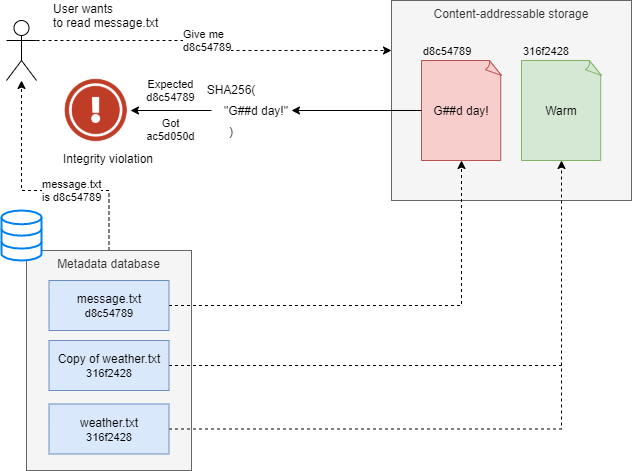

The diagram above was exported from draw.io. Its source (the exported page's mxGraphModel, read from the mxfile embedded in the PNG):
<mxGraphModel dx="817" dy="717" grid="1" gridSize="10" guides="1" tooltips="1" connect="1" arrows="1" fold="1" page="1" pageScale="1" pageWidth="1169" pageHeight="827" math="0" shadow="0">
  <root>
    <mxCell id="0" />
    <mxCell id="1" parent="0" />
    <mxCell id="PqbXS9W3bQlu1GjfhsX_-40" value="Expected&lt;br&gt;&lt;span style=&quot;text-align: left&quot;&gt;d8c54789&lt;br&gt;&lt;/span&gt;&lt;br&gt;Got&lt;br&gt;ac5d050d&lt;br&gt;" style="edgeStyle=orthogonalEdgeStyle;rounded=0;orthogonalLoop=1;jettySize=auto;html=1;exitX=0;exitY=0.5;exitDx=0;exitDy=0;startArrow=none;startFill=0;endArrow=classic;endFill=1;labelBackgroundColor=none;" edge="1" parent="1" source="PqbXS9W3bQlu1GjfhsX_-1" target="PqbXS9W3bQlu1GjfhsX_-39">
      <mxGeometry relative="1" as="geometry" />
    </mxCell>
    <mxCell id="PqbXS9W3bQlu1GjfhsX_-1" value="SHA256(&lt;br&gt;&lt;br&gt;&lt;br&gt;)" style="text;html=1;strokeColor=none;fillColor=none;align=center;verticalAlign=middle;whiteSpace=wrap;rounded=0;" vertex="1" parent="1">
      <mxGeometry x="260" y="130" width="40" height="20" as="geometry" />
    </mxCell>
    <mxCell id="PqbXS9W3bQlu1GjfhsX_-4" value="&quot;G##d day!&quot;" style="text;html=1;strokeColor=none;fillColor=none;align=center;verticalAlign=middle;whiteSpace=wrap;rounded=0;" vertex="1" parent="1">
      <mxGeometry x="270" y="130" width="70" height="20" as="geometry" />
    </mxCell>
    <mxCell id="PqbXS9W3bQlu1GjfhsX_-6" value="Content-addressable storage" style="rounded=0;whiteSpace=wrap;html=1;verticalAlign=top;fillColor=#f5f5f5;strokeColor=#666666;fontColor=#333333;" vertex="1" parent="1">
      <mxGeometry x="440" y="30" width="240" height="200" as="geometry" />
    </mxCell>
    <mxCell id="PqbXS9W3bQlu1GjfhsX_-7" value="G##d&amp;nbsp;day!" style="whiteSpace=wrap;html=1;shape=mxgraph.basic.document;fillColor=#f8cecc;strokeColor=#b85450;" vertex="1" parent="1">
      <mxGeometry x="470" y="90" width="80" height="100" as="geometry" />
    </mxCell>
    <mxCell id="PqbXS9W3bQlu1GjfhsX_-8" value="&lt;span style=&quot;font-size: 11px&quot;&gt;d8c54789&lt;/span&gt;" style="text;html=1;strokeColor=none;fillColor=none;align=left;verticalAlign=middle;whiteSpace=wrap;rounded=0;" vertex="1" parent="1">
      <mxGeometry x="470" y="70" width="70" height="20" as="geometry" />
    </mxCell>
    <mxCell id="PqbXS9W3bQlu1GjfhsX_-10" value="&lt;span style=&quot;text-align: left&quot;&gt;&lt;br&gt;&lt;/span&gt;" style="edgeStyle=orthogonalEdgeStyle;rounded=0;orthogonalLoop=1;jettySize=auto;html=1;exitX=1;exitY=0.5;exitDx=0;exitDy=0;startArrow=classic;startFill=1;endArrow=none;endFill=0;entryX=0;entryY=0.5;entryDx=0;entryDy=0;entryPerimeter=0;" edge="1" parent="1" source="PqbXS9W3bQlu1GjfhsX_-4" target="PqbXS9W3bQlu1GjfhsX_-7">
      <mxGeometry x="0.251" relative="1" as="geometry">
        <mxPoint x="436" y="140" as="targetPoint" />
        <mxPoint as="offset" />
      </mxGeometry>
    </mxCell>
    <mxCell id="PqbXS9W3bQlu1GjfhsX_-11" value="Warm" style="whiteSpace=wrap;html=1;shape=mxgraph.basic.document;fillColor=#d5e8d4;strokeColor=#82b366;" vertex="1" parent="1">
      <mxGeometry x="570" y="90" width="80" height="100" as="geometry" />
    </mxCell>
    <mxCell id="PqbXS9W3bQlu1GjfhsX_-12" value="&lt;span style=&quot;font-size: 11px&quot;&gt;316f2428&lt;/span&gt;" style="text;html=1;strokeColor=none;fillColor=none;align=left;verticalAlign=middle;whiteSpace=wrap;rounded=0;" vertex="1" parent="1">
      <mxGeometry x="570" y="70" width="70" height="20" as="geometry" />
    </mxCell>
    <mxCell id="PqbXS9W3bQlu1GjfhsX_-36" value="message.txt&lt;br&gt;&lt;div&gt;&lt;span&gt;is&amp;nbsp;&lt;/span&gt;&lt;span&gt;d8c54789&lt;/span&gt;&lt;/div&gt;" style="edgeStyle=orthogonalEdgeStyle;rounded=0;orthogonalLoop=1;jettySize=auto;html=1;exitX=0.5;exitY=0;exitDx=0;exitDy=0;startArrow=none;startFill=0;endArrow=classic;endFill=1;align=left;dashed=1;" edge="1" parent="1" source="PqbXS9W3bQlu1GjfhsX_-19" target="PqbXS9W3bQlu1GjfhsX_-30">
      <mxGeometry relative="1" as="geometry">
        <Array as="points">
          <mxPoint x="158" y="220" />
          <mxPoint x="70" y="220" />
        </Array>
      </mxGeometry>
    </mxCell>
    <mxCell id="PqbXS9W3bQlu1GjfhsX_-19" value="&lt;span&gt;Metadata database&lt;/span&gt;" style="rounded=0;whiteSpace=wrap;html=1;align=center;verticalAlign=top;fillColor=#f5f5f5;strokeColor=#666666;fontColor=#333333;" vertex="1" parent="1">
      <mxGeometry x="75" y="280" width="165" height="220" as="geometry" />
    </mxCell>
    <mxCell id="PqbXS9W3bQlu1GjfhsX_-16" value="" style="html=1;verticalLabelPosition=bottom;align=center;labelBackgroundColor=#ffffff;verticalAlign=top;strokeWidth=2;strokeColor=#0080F0;shadow=0;dashed=0;shape=mxgraph.ios7.icons.data;" vertex="1" parent="1">
      <mxGeometry x="50" y="240" width="40" height="50" as="geometry" />
    </mxCell>
    <mxCell id="PqbXS9W3bQlu1GjfhsX_-26" style="edgeStyle=orthogonalEdgeStyle;rounded=0;orthogonalLoop=1;jettySize=auto;html=1;exitX=1;exitY=0.5;exitDx=0;exitDy=0;dashed=1;" edge="1" parent="1" source="PqbXS9W3bQlu1GjfhsX_-23" target="PqbXS9W3bQlu1GjfhsX_-11">
      <mxGeometry relative="1" as="geometry" />
    </mxCell>
    <mxCell id="PqbXS9W3bQlu1GjfhsX_-27" style="edgeStyle=orthogonalEdgeStyle;rounded=0;orthogonalLoop=1;jettySize=auto;html=1;exitX=1;exitY=0.5;exitDx=0;exitDy=0;entryX=0.5;entryY=1;entryDx=0;entryDy=0;entryPerimeter=0;dashed=1;" edge="1" parent="1" source="PqbXS9W3bQlu1GjfhsX_-22" target="PqbXS9W3bQlu1GjfhsX_-7">
      <mxGeometry relative="1" as="geometry" />
    </mxCell>
    <mxCell id="PqbXS9W3bQlu1GjfhsX_-22" value="message.txt&lt;br&gt;&lt;span style=&quot;font-size: 11px ; text-align: left&quot;&gt;d8c54789&lt;/span&gt;" style="rounded=0;whiteSpace=wrap;html=1;align=center;fillColor=#dae8fc;strokeColor=#6c8ebf;" vertex="1" parent="1">
      <mxGeometry x="97.5" y="310" width="120" height="50" as="geometry" />
    </mxCell>
    <mxCell id="PqbXS9W3bQlu1GjfhsX_-23" value="weather.txt&lt;br&gt;&lt;span style=&quot;font-size: 11px ; text-align: left&quot;&gt;316f2428&lt;/span&gt;" style="rounded=0;whiteSpace=wrap;html=1;align=center;fillColor=#dae8fc;strokeColor=#6c8ebf;" vertex="1" parent="1">
      <mxGeometry x="97.5" y="433.5" width="120" height="50" as="geometry" />
    </mxCell>
    <mxCell id="PqbXS9W3bQlu1GjfhsX_-29" style="edgeStyle=orthogonalEdgeStyle;rounded=0;orthogonalLoop=1;jettySize=auto;html=1;exitX=1;exitY=0.5;exitDx=0;exitDy=0;dashed=1;endArrow=none;endFill=0;" edge="1" parent="1" source="PqbXS9W3bQlu1GjfhsX_-28">
      <mxGeometry relative="1" as="geometry">
        <mxPoint x="610" y="395" as="targetPoint" />
      </mxGeometry>
    </mxCell>
    <mxCell id="PqbXS9W3bQlu1GjfhsX_-28" value="Copy of weather.txt&lt;br&gt;&lt;span style=&quot;font-size: 11px ; text-align: left&quot;&gt;316f2428&lt;/span&gt;" style="rounded=0;whiteSpace=wrap;html=1;align=center;fillColor=#dae8fc;strokeColor=#6c8ebf;" vertex="1" parent="1">
      <mxGeometry x="97.5" y="370" width="120" height="50" as="geometry" />
    </mxCell>
    <mxCell id="PqbXS9W3bQlu1GjfhsX_-38" value="Give me&lt;br&gt;&lt;div&gt;&lt;span&gt;d8c54789&lt;/span&gt;&lt;/div&gt;" style="edgeStyle=orthogonalEdgeStyle;rounded=0;orthogonalLoop=1;jettySize=auto;html=1;exitX=1;exitY=0.3333333333333333;exitDx=0;exitDy=0;exitPerimeter=0;entryX=0;entryY=0.25;entryDx=0;entryDy=0;startArrow=none;startFill=0;endArrow=classic;endFill=1;align=left;dashed=1;" edge="1" parent="1" source="PqbXS9W3bQlu1GjfhsX_-30" target="PqbXS9W3bQlu1GjfhsX_-6">
      <mxGeometry x="-0.2055" relative="1" as="geometry">
        <mxPoint as="offset" />
      </mxGeometry>
    </mxCell>
    <mxCell id="PqbXS9W3bQlu1GjfhsX_-30" value="" style="shape=umlActor;verticalLabelPosition=bottom;labelBackgroundColor=#ffffff;verticalAlign=top;html=1;outlineConnect=0;align=center;" vertex="1" parent="1">
      <mxGeometry x="55" y="50" width="30" height="60" as="geometry" />
    </mxCell>
    <mxCell id="PqbXS9W3bQlu1GjfhsX_-37" value="&lt;span style=&quot;&quot;&gt;User wants&lt;/span&gt;&lt;br style=&quot;&quot;&gt;&lt;div style=&quot;&quot;&gt;&lt;span&gt;to read message.txt&lt;/span&gt;&lt;/div&gt;" style="text;html=1;strokeColor=none;fillColor=none;align=left;verticalAlign=middle;whiteSpace=wrap;rounded=0;" vertex="1" parent="1">
      <mxGeometry x="100" y="30" width="130" height="30" as="geometry" />
    </mxCell>
    <mxCell id="PqbXS9W3bQlu1GjfhsX_-39" value="Integrity violation" style="shape=image;html=1;verticalAlign=top;verticalLabelPosition=bottom;labelBackgroundColor=#ffffff;imageAspect=0;aspect=fixed;image=https://cdn2.iconfinder.com/data/icons/free-basic-icon-set-2/300/3-128.png;align=left;" vertex="1" parent="1">
      <mxGeometry x="110" y="105.5" width="69" height="69" as="geometry" />
    </mxCell>
  </root>
</mxGraphModel>